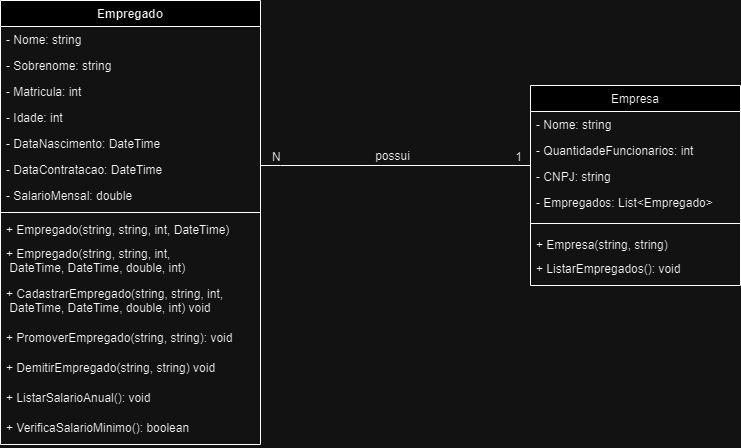

The diagram above was exported from draw.io. Its source (the exported page's mxGraphModel, read from the mxfile embedded in the PNG):
<mxGraphModel dx="1434" dy="800" grid="1" gridSize="10" guides="1" tooltips="1" connect="1" arrows="1" fold="1" page="1" pageScale="1" pageWidth="827" pageHeight="1169" math="0" shadow="0">
  <root>
    <mxCell id="WIyWlLk6GJQsqaUBKTNV-0" />
    <mxCell id="WIyWlLk6GJQsqaUBKTNV-1" parent="WIyWlLk6GJQsqaUBKTNV-0" />
    <mxCell id="zkfFHV4jXpPFQw0GAbJ--17" value="Empresa" style="swimlane;fontStyle=0;align=center;verticalAlign=top;childLayout=stackLayout;horizontal=1;startSize=26;horizontalStack=0;resizeParent=1;resizeLast=0;collapsible=1;marginBottom=0;rounded=0;shadow=0;strokeWidth=1;" parent="WIyWlLk6GJQsqaUBKTNV-1" vertex="1">
      <mxGeometry x="590" y="180" width="210" height="200" as="geometry">
        <mxRectangle x="550" y="140" width="160" height="26" as="alternateBounds" />
      </mxGeometry>
    </mxCell>
    <mxCell id="eyhxrl2kNmLyEmqbANZG-6" value="- Nome: string" style="text;align=left;verticalAlign=top;spacingLeft=4;spacingRight=4;overflow=hidden;rotatable=0;points=[[0,0.5],[1,0.5]];portConstraint=eastwest;" parent="zkfFHV4jXpPFQw0GAbJ--17" vertex="1">
      <mxGeometry y="26" width="210" height="26" as="geometry" />
    </mxCell>
    <mxCell id="eyhxrl2kNmLyEmqbANZG-12" value="- QuantidadeFuncionarios: int" style="text;align=left;verticalAlign=top;spacingLeft=4;spacingRight=4;overflow=hidden;rotatable=0;points=[[0,0.5],[1,0.5]];portConstraint=eastwest;" parent="zkfFHV4jXpPFQw0GAbJ--17" vertex="1">
      <mxGeometry y="52" width="210" height="26" as="geometry" />
    </mxCell>
    <mxCell id="eyhxrl2kNmLyEmqbANZG-13" value="- CNPJ: string" style="text;align=left;verticalAlign=top;spacingLeft=4;spacingRight=4;overflow=hidden;rotatable=0;points=[[0,0.5],[1,0.5]];portConstraint=eastwest;" parent="zkfFHV4jXpPFQw0GAbJ--17" vertex="1">
      <mxGeometry y="78" width="210" height="26" as="geometry" />
    </mxCell>
    <mxCell id="eyhxrl2kNmLyEmqbANZG-14" value="- Empregados: List&lt;Empregado&gt;" style="text;align=left;verticalAlign=top;spacingLeft=4;spacingRight=4;overflow=hidden;rotatable=0;points=[[0,0.5],[1,0.5]];portConstraint=eastwest;" parent="zkfFHV4jXpPFQw0GAbJ--17" vertex="1">
      <mxGeometry y="104" width="210" height="26" as="geometry" />
    </mxCell>
    <mxCell id="zkfFHV4jXpPFQw0GAbJ--23" value="" style="line;html=1;strokeWidth=1;align=left;verticalAlign=middle;spacingTop=-1;spacingLeft=3;spacingRight=3;rotatable=0;labelPosition=right;points=[];portConstraint=eastwest;" parent="zkfFHV4jXpPFQw0GAbJ--17" vertex="1">
      <mxGeometry y="130" width="210" height="16" as="geometry" />
    </mxCell>
    <mxCell id="eyhxrl2kNmLyEmqbANZG-10" value="+ Empresa(string, string)" style="text;align=left;verticalAlign=top;spacingLeft=4;spacingRight=4;overflow=hidden;rotatable=0;points=[[0,0.5],[1,0.5]];portConstraint=eastwest;fontStyle=0" parent="zkfFHV4jXpPFQw0GAbJ--17" vertex="1">
      <mxGeometry y="146" width="210" height="24" as="geometry" />
    </mxCell>
    <mxCell id="WTTloMGa_KS53cBN89b9-30" value="+ ListarEmpregados(): void" style="text;align=left;verticalAlign=top;spacingLeft=4;spacingRight=4;overflow=hidden;rotatable=0;points=[[0,0.5],[1,0.5]];portConstraint=eastwest;" parent="zkfFHV4jXpPFQw0GAbJ--17" vertex="1">
      <mxGeometry y="170" width="210" height="30" as="geometry" />
    </mxCell>
    <mxCell id="zkfFHV4jXpPFQw0GAbJ--26" value="" style="endArrow=none;shadow=0;strokeWidth=1;rounded=0;endFill=0;edgeStyle=elbowEdgeStyle;elbow=vertical;" parent="WIyWlLk6GJQsqaUBKTNV-1" source="WTTloMGa_KS53cBN89b9-25" target="zkfFHV4jXpPFQw0GAbJ--17" edge="1">
      <mxGeometry x="0.5" y="41" relative="1" as="geometry">
        <mxPoint x="380" y="220" as="sourcePoint" />
        <mxPoint x="540" y="192" as="targetPoint" />
        <mxPoint x="-40" y="32" as="offset" />
        <Array as="points">
          <mxPoint x="340" y="260" />
        </Array>
      </mxGeometry>
    </mxCell>
    <mxCell id="zkfFHV4jXpPFQw0GAbJ--27" value="N" style="resizable=0;align=left;verticalAlign=bottom;labelBackgroundColor=none;fontSize=12;" parent="zkfFHV4jXpPFQw0GAbJ--26" connectable="0" vertex="1">
      <mxGeometry x="-1" relative="1" as="geometry">
        <mxPoint x="10" as="offset" />
      </mxGeometry>
    </mxCell>
    <mxCell id="zkfFHV4jXpPFQw0GAbJ--28" value="1" style="resizable=0;align=right;verticalAlign=bottom;labelBackgroundColor=none;fontSize=12;" parent="zkfFHV4jXpPFQw0GAbJ--26" connectable="0" vertex="1">
      <mxGeometry x="1" relative="1" as="geometry">
        <mxPoint x="-7" as="offset" />
      </mxGeometry>
    </mxCell>
    <mxCell id="zkfFHV4jXpPFQw0GAbJ--29" value="possui" style="text;html=1;resizable=0;points=[];;align=center;verticalAlign=middle;labelBackgroundColor=none;rounded=0;shadow=0;strokeWidth=1;fontSize=12;" parent="zkfFHV4jXpPFQw0GAbJ--26" connectable="0" vertex="1">
      <mxGeometry x="0.5" y="49" relative="1" as="geometry">
        <mxPoint x="-72" y="39" as="offset" />
      </mxGeometry>
    </mxCell>
    <mxCell id="WTTloMGa_KS53cBN89b9-25" value="Empregado" style="swimlane;fontStyle=1;align=center;verticalAlign=top;childLayout=stackLayout;horizontal=1;startSize=26;horizontalStack=0;resizeParent=1;resizeParentMax=0;resizeLast=0;collapsible=1;marginBottom=0;whiteSpace=wrap;html=1;" parent="WIyWlLk6GJQsqaUBKTNV-1" vertex="1">
      <mxGeometry x="60" y="95" width="260" height="444" as="geometry" />
    </mxCell>
    <mxCell id="zkfFHV4jXpPFQw0GAbJ--1" value="- Nome: string" style="text;align=left;verticalAlign=top;spacingLeft=4;spacingRight=4;overflow=hidden;rotatable=0;points=[[0,0.5],[1,0.5]];portConstraint=eastwest;" parent="WTTloMGa_KS53cBN89b9-25" vertex="1">
      <mxGeometry y="26" width="260" height="26" as="geometry" />
    </mxCell>
    <mxCell id="zkfFHV4jXpPFQw0GAbJ--2" value="- Sobrenome: string" style="text;align=left;verticalAlign=top;spacingLeft=4;spacingRight=4;overflow=hidden;rotatable=0;points=[[0,0.5],[1,0.5]];portConstraint=eastwest;rounded=0;shadow=0;html=0;" parent="WTTloMGa_KS53cBN89b9-25" vertex="1">
      <mxGeometry y="52" width="260" height="26" as="geometry" />
    </mxCell>
    <mxCell id="zkfFHV4jXpPFQw0GAbJ--3" value="- Matricula: int" style="text;align=left;verticalAlign=top;spacingLeft=4;spacingRight=4;overflow=hidden;rotatable=0;points=[[0,0.5],[1,0.5]];portConstraint=eastwest;rounded=0;shadow=0;html=0;" parent="WTTloMGa_KS53cBN89b9-25" vertex="1">
      <mxGeometry y="78" width="260" height="26" as="geometry" />
    </mxCell>
    <mxCell id="WTTloMGa_KS53cBN89b9-0" value="- Idade: int" style="text;align=left;verticalAlign=top;spacingLeft=4;spacingRight=4;overflow=hidden;rotatable=0;points=[[0,0.5],[1,0.5]];portConstraint=eastwest;rounded=0;shadow=0;html=0;" parent="WTTloMGa_KS53cBN89b9-25" vertex="1">
      <mxGeometry y="104" width="260" height="26" as="geometry" />
    </mxCell>
    <mxCell id="WTTloMGa_KS53cBN89b9-1" value="- DataNascimento: DateTime" style="text;align=left;verticalAlign=top;spacingLeft=4;spacingRight=4;overflow=hidden;rotatable=0;points=[[0,0.5],[1,0.5]];portConstraint=eastwest;rounded=0;shadow=0;html=0;" parent="WTTloMGa_KS53cBN89b9-25" vertex="1">
      <mxGeometry y="130" width="260" height="26" as="geometry" />
    </mxCell>
    <mxCell id="WTTloMGa_KS53cBN89b9-12" value="- DataContratacao: DateTime" style="text;align=left;verticalAlign=top;spacingLeft=4;spacingRight=4;overflow=hidden;rotatable=0;points=[[0,0.5],[1,0.5]];portConstraint=eastwest;rounded=0;shadow=0;html=0;" parent="WTTloMGa_KS53cBN89b9-25" vertex="1">
      <mxGeometry y="156" width="260" height="26" as="geometry" />
    </mxCell>
    <mxCell id="WTTloMGa_KS53cBN89b9-13" value="- SalarioMensal: double" style="text;align=left;verticalAlign=top;spacingLeft=4;spacingRight=4;overflow=hidden;rotatable=0;points=[[0,0.5],[1,0.5]];portConstraint=eastwest;rounded=0;shadow=0;html=0;" parent="WTTloMGa_KS53cBN89b9-25" vertex="1">
      <mxGeometry y="182" width="260" height="26" as="geometry" />
    </mxCell>
    <mxCell id="WTTloMGa_KS53cBN89b9-27" value="" style="line;strokeWidth=1;fillColor=none;align=left;verticalAlign=middle;spacingTop=-1;spacingLeft=3;spacingRight=3;rotatable=0;labelPosition=right;points=[];portConstraint=eastwest;strokeColor=inherit;" parent="WTTloMGa_KS53cBN89b9-25" vertex="1">
      <mxGeometry y="208" width="260" height="8" as="geometry" />
    </mxCell>
    <mxCell id="zkfFHV4jXpPFQw0GAbJ--25" value="+ Empregado(string, string, int, DateTime)" style="text;align=left;verticalAlign=top;spacingLeft=4;spacingRight=4;overflow=hidden;rotatable=0;points=[[0,0.5],[1,0.5]];portConstraint=eastwest;" parent="WTTloMGa_KS53cBN89b9-25" vertex="1">
      <mxGeometry y="216" width="260" height="24" as="geometry" />
    </mxCell>
    <mxCell id="WTTloMGa_KS53cBN89b9-24" value="+ Empregado(string, string, int,&#10; DateTime, DateTime, double, int)" style="text;align=left;verticalAlign=top;spacingLeft=4;spacingRight=4;overflow=hidden;rotatable=0;points=[[0,0.5],[1,0.5]];portConstraint=eastwest;" parent="WTTloMGa_KS53cBN89b9-25" vertex="1">
      <mxGeometry y="240" width="260" height="40" as="geometry" />
    </mxCell>
    <mxCell id="WTTloMGa_KS53cBN89b9-29" value="+ CadastrarEmpregado(string, string, int,&#10; DateTime, DateTime, double, int) void" style="text;align=left;verticalAlign=top;spacingLeft=4;spacingRight=4;overflow=hidden;rotatable=0;points=[[0,0.5],[1,0.5]];portConstraint=eastwest;" parent="WTTloMGa_KS53cBN89b9-25" vertex="1">
      <mxGeometry y="280" width="260" height="44" as="geometry" />
    </mxCell>
    <mxCell id="eyhxrl2kNmLyEmqbANZG-1" value="+ PromoverEmpregado(string, string): void" style="text;align=left;verticalAlign=top;spacingLeft=4;spacingRight=4;overflow=hidden;rotatable=0;points=[[0,0.5],[1,0.5]];portConstraint=eastwest;" parent="WTTloMGa_KS53cBN89b9-25" vertex="1">
      <mxGeometry y="324" width="260" height="30" as="geometry" />
    </mxCell>
    <mxCell id="eyhxrl2kNmLyEmqbANZG-2" value="+ DemitirEmpregado(string, string) void" style="text;align=left;verticalAlign=top;spacingLeft=4;spacingRight=4;overflow=hidden;rotatable=0;points=[[0,0.5],[1,0.5]];portConstraint=eastwest;" parent="WTTloMGa_KS53cBN89b9-25" vertex="1">
      <mxGeometry y="354" width="260" height="30" as="geometry" />
    </mxCell>
    <mxCell id="eyhxrl2kNmLyEmqbANZG-4" value="+ ListarSalarioAnual(): void" style="text;align=left;verticalAlign=top;spacingLeft=4;spacingRight=4;overflow=hidden;rotatable=0;points=[[0,0.5],[1,0.5]];portConstraint=eastwest;" parent="WTTloMGa_KS53cBN89b9-25" vertex="1">
      <mxGeometry y="384" width="260" height="30" as="geometry" />
    </mxCell>
    <mxCell id="eyhxrl2kNmLyEmqbANZG-11" value="+ VerificaSalarioMinimo(): boolean" style="text;align=left;verticalAlign=top;spacingLeft=4;spacingRight=4;overflow=hidden;rotatable=0;points=[[0,0.5],[1,0.5]];portConstraint=eastwest;" parent="WTTloMGa_KS53cBN89b9-25" vertex="1">
      <mxGeometry y="414" width="260" height="30" as="geometry" />
    </mxCell>
  </root>
</mxGraphModel>